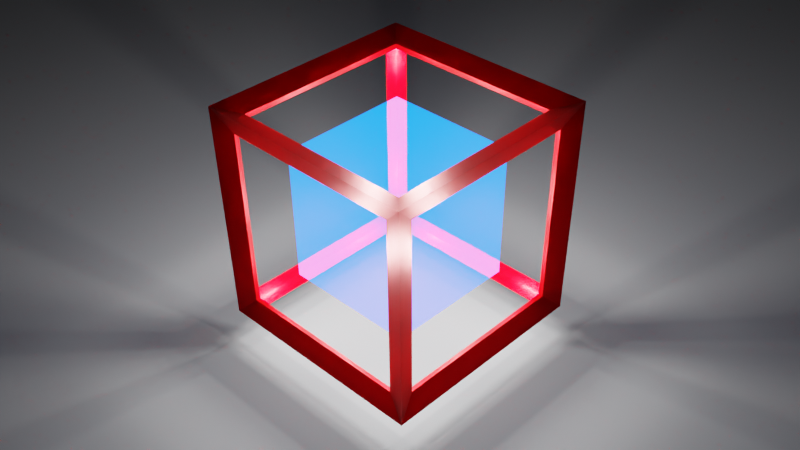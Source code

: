 # Source: Cubo.blend  (saved by Blender 2.80.75; exported with 4.5.12 LTS)
import bpy
from mathutils import Matrix  # noqa: F401  (used for matrix-valued properties, if any)

bpy.ops.wm.read_factory_settings(use_empty=True)
scene = bpy.context.scene
scene.name = 'Scene'

# ---- collections
col_collection = bpy.data.collections.new('Collection'); scene.collection.children.link(col_collection)

# ---- materials (node trees are filled in below, after node groups)
mat_material_002 = bpy.data.materials.new('Material.002')
mat_material_002.surface_render_method = 'BLENDED'
mat_material_002.blend_method = 'BLEND'
mat_material_002.use_backface_culling = True
mat_material_002.use_raytrace_refraction = True
mat_material_002.use_screen_refraction = True
mat_material_002.use_sss_translucency = True
mat_material_002.thickness_mode = 'SLAB'
mat_material_002.use_thickness_from_shadow = True
mat_material_002.preview_render_type = 'CUBE'
mat_material = bpy.data.materials.new('Material')
mat_material.alpha_threshold = 0.0
mat_material.use_transparent_shadow = False
mat_material.use_raytrace_refraction = True
mat_material.use_screen_refraction = True
mat_material.thickness_mode = 'SLAB'
mat_material.line_color = (0.0, 0.0, 0.0, 1.0)
mat_material_003 = bpy.data.materials.new('Material.003')
mat_material_003.use_transparent_shadow = False

# ---- material node trees
mat_material_002.use_nodes = True; mat_material_002.node_tree.nodes.clear()
_N = mat_material_002.node_tree.nodes; _L = mat_material_002.node_tree.links
n0 = _N.new('ShaderNodeOutputMaterial'); n0.name = 'Material Output'; n0.location = (707, 320)
n0.target = 'CYCLES'
n1 = _N.new('ShaderNodeMixShader'); n1.name = 'Mix Shader'; n1.location = (487, 325)
n2 = _N.new('ShaderNodeMixShader'); n2.name = 'Mix Shader.001'; n2.location = (330, 181)
n3 = _N.new('ShaderNodeBsdfTransparent'); n3.name = 'Transparent BSDF'; n3.location = (148, 176)
n3.inputs[0].default_value = (1.0, 0.0, 0.0, 1.0)
n4 = _N.new('ShaderNodeEmission'); n4.name = 'Emission'; n4.location = (149, 18)
n4.inputs[0].default_value = (0.0, 0.1515, 1.0, 1.0)
n4.inputs[1].default_value = 10.0
n5 = _N.new('ShaderNodeBsdfPrincipled'); n5.name = 'Principled BSDF'; n5.location = (-188, 307)
n5.distribution = 'GGX'
n5.subsurface_method = 'BURLEY'
n5.inputs[0].default_value = (0.8, 0.01419, 0.0, 1.0)
n5.inputs[2].default_value = 0.0
n5.inputs[3].default_value = 0.0
n5.inputs[4].default_value = 0.0
n5.inputs[13].default_value = 0.4727
n5.inputs[27].default_value = (0.0, 0.0, 0.0, 1.0)
n5.inputs[28].default_value = 1.0
n6 = _N.new('ShaderNodeOutputMaterial'); n6.name = 'Material Output.001'; n6.location = (0, 0)
n6.target = 'EEVEE'
n7 = _N.new('ShaderNodeMixShader'); n7.name = 'Mix Shader.002'; n7.location = (0, 0)
n7.label = 'Disable Shadow'
n7.hide = True
n8 = _N.new('ShaderNodeLightPath'); n8.name = 'Light Path'; n8.location = (0, 0)
n8.hide = True
n9 = _N.new('ShaderNodeBsdfTransparent'); n9.name = 'Transparent BSDF.001'; n9.location = (0, 0)
n9.hide = True
_L.new(n5.outputs[0], n1.inputs[1])
_L.new(n1.outputs[0], n0.inputs[0])
_L.new(n2.outputs[0], n1.inputs[2])
_L.new(n3.outputs[0], n2.inputs[1])
_L.new(n4.outputs[0], n2.inputs[2])
_L.new(n1.outputs[0], n7.inputs[1])
_L.new(n7.outputs[0], n6.inputs[0])
_L.new(n8.outputs[1], n7.inputs[0])
_L.new(n9.outputs[0], n7.inputs[2])
n0.is_active_output = True
mat_material.use_nodes = True; mat_material.node_tree.nodes.clear()
_N = mat_material.node_tree.nodes; _L = mat_material.node_tree.links
n0 = _N.new('ShaderNodeMixShader'); n0.name = 'Mix Shader'; n0.location = (203, 340)
n1 = _N.new('ShaderNodeBsdfPrincipled'); n1.name = 'Principled BSDF'; n1.location = (-357, 333)
n1.distribution = 'GGX'
n1.subsurface_method = 'BURLEY'
n1.inputs[0].default_value = (1.0, 0.0, 0.00309, 1.0)
n1.inputs[1].default_value = 1.0
n1.inputs[2].default_value = 0.3455
n1.inputs[3].default_value = 1.45
n1.inputs[27].default_value = (0.0, 0.0, 0.0, 1.0)
n1.inputs[28].default_value = 1.0
n2 = _N.new('ShaderNodeOutputMaterial'); n2.name = 'Material Output'; n2.location = (655, 391)
n3 = _N.new('ShaderNodeEmission'); n3.name = 'Emission'; n3.location = (-8, 128)
n3.inputs[0].default_value = (1.0, 0.0, 0.003094, 1.0)
n3.inputs[1].default_value = 11.2
_L.new(n1.outputs[0], n0.inputs[1])
_L.new(n0.outputs[0], n2.inputs[0])
n2.is_active_output = True
mat_material_003.use_nodes = True; mat_material_003.node_tree.nodes.clear()
_N = mat_material_003.node_tree.nodes; _L = mat_material_003.node_tree.links
n0 = _N.new('ShaderNodeOutputMaterial'); n0.name = 'Material Output'; n0.location = (364, 276)
n1 = _N.new('ShaderNodeBsdfPrincipled'); n1.name = 'Principled BSDF'; n1.location = (-73, 240)
n1.distribution = 'GGX'
n1.subsurface_method = 'BURLEY'
n1.inputs[0].default_value = (0.06592, 0.06592, 0.06592, 1.0)
n1.inputs[1].default_value = 1.0
n1.inputs[2].default_value = 1.0
n1.inputs[3].default_value = 5.65
n1.inputs[18].default_value = 1.0
n1.inputs[27].default_value = (0.0, 0.0, 0.0, 1.0)
n1.inputs[28].default_value = 1.0
_L.new(n1.outputs[0], n0.inputs[0])
n0.is_active_output = True

# ---- world
world_world = bpy.data.worlds.new('World'); scene.world = world_world
world_world.use_nodes = True; world_world.node_tree.nodes.clear()
_N = world_world.node_tree.nodes; _L = world_world.node_tree.links
n0 = _N.new('ShaderNodeOutputWorld'); n0.name = 'World Output'; n0.location = (300, 300)
n1 = _N.new('ShaderNodeBackground'); n1.name = 'Background'; n1.location = (10, 300)
n1.inputs[0].default_value = (0.05088, 0.05088, 0.05088, 1.0)
_L.new(n1.outputs[0], n0.inputs[0])
n0.is_active_output = True
world_world.color = (0.05088, 0.05088, 0.05088)
world_world.use_sun_shadow = False
world_world.sun_shadow_jitter_overblur = 0.0

# ---- cameras
cam_camera = bpy.data.cameras.new('Camera')
cam_camera.clip_end = 100.0
cam_camera.lens = 45.0
cam_camera.ortho_scale = 7.314
cam_camera.shift_y = 0.14

# ---- lights
light_light = bpy.data.lights.new('Light', 'POINT')
light_light.transmission_factor = 0.0
light_light.energy = 2000.0
light_light.shadow_soft_size = 0.1
light_light.shadow_maximum_resolution = 0.006
light_light.use_absolute_resolution = True
light_light_002 = bpy.data.lights.new('Light.002', 'POINT')
light_light_002.transmission_factor = 0.0
light_light_002.energy = 2000.0
light_light_002.shadow_soft_size = 0.1
light_light_002.shadow_maximum_resolution = 0.006
light_light_002.use_absolute_resolution = True
light_light_006 = bpy.data.lights.new('Light.006', 'POINT')
light_light_006.transmission_factor = 0.0
light_light_006.energy = 2000.0
light_light_006.shadow_soft_size = 0.1
light_light_006.shadow_maximum_resolution = 0.006
light_light_006.use_absolute_resolution = True
light_light_007 = bpy.data.lights.new('Light.007', 'POINT')
light_light_007.transmission_factor = 0.0
light_light_007.energy = 2000.0
light_light_007.shadow_soft_size = 0.1
light_light_007.shadow_maximum_resolution = 0.006
light_light_007.use_absolute_resolution = True
light_light_008 = bpy.data.lights.new('Light.008', 'POINT')
light_light_008.transmission_factor = 0.0
light_light_008.energy = 2000.0
light_light_008.shadow_soft_size = 0.1
light_light_008.shadow_maximum_resolution = 0.006
light_light_008.use_absolute_resolution = True
light_light_009 = bpy.data.lights.new('Light.009', 'POINT')
light_light_009.transmission_factor = 0.0
light_light_009.energy = 2000.0
light_light_009.shadow_soft_size = 0.1
light_light_009.shadow_maximum_resolution = 0.006
light_light_009.use_absolute_resolution = True
light_light_010 = bpy.data.lights.new('Light.010', 'POINT')
light_light_010.transmission_factor = 0.0
light_light_010.energy = 2000.0
light_light_010.shadow_soft_size = 0.1
light_light_010.shadow_maximum_resolution = 0.006
light_light_010.use_absolute_resolution = True
light_light_011 = bpy.data.lights.new('Light.011', 'POINT')
light_light_011.transmission_factor = 0.0
light_light_011.energy = 2000.0
light_light_011.shadow_soft_size = 0.1
light_light_011.shadow_maximum_resolution = 0.006
light_light_011.use_absolute_resolution = True

# ---- meshes
me_cube = bpy.data.meshes.new('Cube')
me_cube.from_pydata([(1.0, 1.0, 1.0), (1.0, 1.0, -1.0), (1.0, -1.0, 1.0), (1.0, -1.0, -1.0), (-1.0, 1.0, 1.0), (-1.0, 1.0, -1.0), (-1.0, -1.0, 1.0), (-1.0, -1.0, -1.0), (1.0, 1.0, 1.0), (1.0, 1.0, -1.0), (1.0, -1.0, 1.0), (1.0, -1.0, -1.0), (-1.0, 1.0, 1.0), (-1.0, 1.0, -1.0), (-1.0, -1.0, 1.0), (-1.0, -1.0, -1.0), (1.0, 1.0, 1.0), (1.0, 1.0, -1.0), (1.0, -1.0, 1.0), (1.0, -1.0, -1.0), (-1.0, 1.0, 1.0), (-1.0, 1.0, -1.0), (-1.0, -1.0, 1.0), (-1.0, -1.0, -1.0), (1.0, 1.0, 1.0), (1.0, 1.0, -1.0), (1.0, -1.0, 1.0), (1.0, -1.0, -1.0), (-1.0, 1.0, 1.0), (-1.0, 1.0, -1.0), (-1.0, -1.0, 1.0), (-1.0, -1.0, -1.0), (1.0, 1.0, 1.0), (1.0, 1.0, -1.0), (1.0, -1.0, 1.0), (1.0, -1.0, -1.0), (-1.0, 1.0, 1.0), (-1.0, 1.0, -1.0), (-1.0, -1.0, 1.0), (-1.0, -1.0, -1.0)], [], [(0, 4, 6, 2), (3, 2, 6, 7), (7, 6, 4, 5), (5, 1, 3, 7), (1, 0, 2, 3), (5, 4, 0, 1), (8, 12, 14, 10), (11, 10, 14, 15), (15, 14, 12, 13), (13, 9, 11, 15), (9, 8, 10, 11), (13, 12, 8, 9), (16, 20, 22, 18), (19, 18, 22, 23), (23, 22, 20, 21), (21, 17, 19, 23), (17, 16, 18, 19), (21, 20, 16, 17), (24, 28, 30, 26), (27, 26, 30, 31), (31, 30, 28, 29), (29, 25, 27, 31), (25, 24, 26, 27), (29, 28, 24, 25), (32, 36, 38, 34), (35, 34, 38, 39), (39, 38, 36, 37), (37, 33, 35, 39), (33, 32, 34, 35), (37, 36, 32, 33)])
_uv = me_cube.uv_layers.new(name='UVMap')
_uv.uv.foreach_set('vector', [0.375, 0.0, 0.625, 0.0, 0.625, 0.25, 0.375, 0.25, 0.375, 0.25, 0.625, 0.25, 0.625, 0.5, 0.375, 0.5, 0.375, 0.5, 0.625, 0.5, 0.625, 0.75, 0.375, 0.75, 0.375, 0.75, 0.625, 0.75, 0.625, 1.0, 0.375, 1.0, 0.125, 0.5, 0.375, 0.5, 0.375, 0.75, 0.125, 0.75, 0.625, 0.5, 0.875, 0.5, 0.875, 0.75, 0.625, 0.75, 0.375, 0.0, 0.625, 0.0, 0.625, 0.25, 0.375, 0.25, 0.375, 0.25, 0.625, 0.25, 0.625, 0.5, 0.375, 0.5, 0.375, 0.5, 0.625, 0.5, 0.625, 0.75, 0.375, 0.75, 0.375, 0.75, 0.625, 0.75, 0.625, 1.0, 0.375, 1.0, 0.125, 0.5, 0.375, 0.5, 0.375, 0.75, 0.125, 0.75, 0.625, 0.5, 0.875, 0.5, 0.875, 0.75, 0.625, 0.75, 0.375, 0.0, 0.625, 0.0, 0.625, 0.25, 0.375, 0.25, 0.375, 0.25, 0.625, 0.25, 0.625, 0.5, 0.375, 0.5, 0.375, 0.5, 0.625, 0.5, 0.625, 0.75, 0.375, 0.75, 0.375, 0.75, 0.625, 0.75, 0.625, 1.0, 0.375, 1.0, 0.125, 0.5, 0.375, 0.5, 0.375, 0.75, 0.125, 0.75, 0.625, 0.5, 0.875, 0.5, 0.875, 0.75, 0.625, 0.75, 0.375, 0.0, 0.625, 0.0, 0.625, 0.25, 0.375, 0.25, 0.375, 0.25, 0.625, 0.25, 0.625, 0.5, 0.375, 0.5, 0.375, 0.5, 0.625, 0.5, 0.625, 0.75, 0.375, 0.75, 0.375, 0.75, 0.625, 0.75, 0.625, 1.0, 0.375, 1.0, 0.125, 0.5, 0.375, 0.5, 0.375, 0.75, 0.125, 0.75, 0.625, 0.5, 0.875, 0.5, 0.875, 0.75, 0.625, 0.75, 0.375, 0.0, 0.625, 0.0, 0.625, 0.25, 0.375, 0.25, 0.375, 0.25, 0.625, 0.25, 0.625, 0.5, 0.375, 0.5, 0.375, 0.5, 0.625, 0.5, 0.625, 0.75, 0.375, 0.75, 0.375, 0.75, 0.625, 0.75, 0.625, 1.0, 0.375, 1.0, 0.125, 0.5, 0.375, 0.5, 0.375, 0.75, 0.125, 0.75, 0.625, 0.5, 0.875, 0.5, 0.875, 0.75, 0.625, 0.75])
me_cube.materials.append(mat_material_002)
me_cube.use_remesh_preserve_volume = False
me_cube.use_remesh_preserve_attributes = False
me_cube.use_mirror_vertex_groups = False
me_cube.update()
me_cube_001 = bpy.data.meshes.new('Cube.001')
me_cube_001.from_pydata([(0.9513, 0.9513, 0.9513), (1.106, 1.106, 1.106), (0.9513, 0.9513, -0.9513), (1.106, 1.106, -1.106), (0.9513, -0.9513, 0.9513), (1.106, -1.106, 1.106), (0.9513, -0.9513, -0.9513), (1.106, -1.106, -1.106), (-0.9513, 0.9513, 0.9513), (-1.106, 1.106, 1.106), (-0.9513, 0.9513, -0.9513), (-1.106, 1.106, -1.106), (-0.9513, -0.9513, 0.9513), (-1.106, -1.106, 1.106), (-0.9513, -0.9513, -0.9513), (-1.106, -1.106, -1.106), (0.9513, 0.9513, 0.9513), (1.106, 1.106, 1.106), (0.9513, 0.9513, -0.9513), (1.106, 1.106, -1.106), (0.9513, -0.9513, 0.9513), (1.106, -1.106, 1.106), (0.9513, -0.9513, -0.9513), (1.106, -1.106, -1.106), (-0.9513, 0.9513, 0.9513), (-1.106, 1.106, 1.106), (-0.9513, 0.9513, -0.9513), (-1.106, 1.106, -1.106), (-0.9513, -0.9513, 0.9513), (-1.106, -1.106, 1.106), (-0.9513, -0.9513, -0.9513), (-1.106, -1.106, -1.106), (0.9513, 0.9513, 0.9513), (1.106, 1.106, 1.106), (0.9513, 0.9513, -0.9513), (1.106, 1.106, -1.106), (0.9513, -0.9513, 0.9513), (1.106, -1.106, 1.106), (0.9513, -0.9513, -0.9513), (1.106, -1.106, -1.106), (-0.9513, 0.9513, 0.9513), (-1.106, 1.106, 1.106), (-0.9513, 0.9513, -0.9513), (-1.106, 1.106, -1.106), (-0.9513, -0.9513, 0.9513), (-1.106, -1.106, 1.106), (-0.9513, -0.9513, -0.9513), (-1.106, -1.106, -1.106), (0.9513, 0.9513, 0.9513), (1.106, 1.106, 1.106), (0.9513, 0.9513, -0.9513), (1.106, 1.106, -1.106), (0.9513, -0.9513, 0.9513), (1.106, -1.106, 1.106), (0.9513, -0.9513, -0.9513), (1.106, -1.106, -1.106), (-0.9513, 0.9513, 0.9513), (-1.106, 1.106, 1.106), (-0.9513, 0.9513, -0.9513), (-1.106, 1.106, -1.106), (-0.9513, -0.9513, 0.9513), (-1.106, -1.106, 1.106), (-0.9513, -0.9513, -0.9513), (-1.106, -1.106, -1.106), (0.9513, 0.9513, 0.9513), (1.106, 1.106, 1.106), (0.9513, 0.9513, -0.9513), (1.106, 1.106, -1.106), (0.9513, -0.9513, 0.9513), (1.106, -1.106, 1.106), (0.9513, -0.9513, -0.9513), (1.106, -1.106, -1.106), (-0.9513, 0.9513, 0.9513), (-1.106, 1.106, 1.106), (-0.9513, 0.9513, -0.9513), (-1.106, 1.106, -1.106), (-0.9513, -0.9513, 0.9513), (-1.106, -1.106, 1.106), (-0.9513, -0.9513, -0.9513), (-1.106, -1.106, -1.106), (0.8947, 0.8947, 1.029), (-0.8947, 0.8947, 1.029), (-0.8947, -0.8947, 1.029), (0.8947, -0.8947, 1.029), (0.8947, -1.029, -0.8947), (0.8947, -1.029, 0.8947), (-0.8947, -1.029, 0.8947), (-0.8947, -1.029, -0.8947), (-1.029, -0.8947, -0.8947), (-1.029, -0.8947, 0.8947), (-1.029, 0.8947, 0.8947), (-1.029, 0.8947, -0.8947), (-0.8947, 0.8947, -1.029), (0.8947, 0.8947, -1.029), (0.8947, -0.8947, -1.029), (-0.8947, -0.8947, -1.029), (1.029, 0.8947, -0.8947), (1.029, 0.8947, 0.8947), (1.029, -0.8947, 0.8947), (1.029, -0.8947, -0.8947), (-0.8947, 1.029, -0.8947), (-0.8947, 1.029, 0.8947), (0.8947, 1.029, 0.8947), (0.8947, 1.029, -0.8947), (0.8947, 0.8947, 1.029), (-0.8947, 0.8947, 1.029), (-0.8947, -0.8947, 1.029), (0.8947, -0.8947, 1.029), (0.8947, -1.029, -0.8947), (0.8947, -1.029, 0.8947), (-0.8947, -1.029, 0.8947), (-0.8947, -1.029, -0.8947), (-1.029, -0.8947, -0.8947), (-1.029, -0.8947, 0.8947), (-1.029, 0.8947, 0.8947), (-1.029, 0.8947, -0.8947), (-0.8947, 0.8947, -1.029), (0.8947, 0.8947, -1.029), (0.8947, -0.8947, -1.029), (-0.8947, -0.8947, -1.029), (1.029, 0.8947, -0.8947), (1.029, 0.8947, 0.8947), (1.029, -0.8947, 0.8947), (1.029, -0.8947, -0.8947), (-0.8947, 1.029, -0.8947), (-0.8947, 1.029, 0.8947), (0.8947, 1.029, 0.8947), (0.8947, 1.029, -0.8947), (0.8947, 0.8947, 1.029), (-0.8947, 0.8947, 1.029), (-0.8947, -0.8947, 1.029), (0.8947, -0.8947, 1.029), (0.8947, -1.029, -0.8947), (0.8947, -1.029, 0.8947), (-0.8947, -1.029, 0.8947), (-0.8947, -1.029, -0.8947), (-1.029, -0.8947, -0.8947), (-1.029, -0.8947, 0.8947), (-1.029, 0.8947, 0.8947), (-1.029, 0.8947, -0.8947), (-0.8947, 0.8947, -1.029), (0.8947, 0.8947, -1.029), (0.8947, -0.8947, -1.029), (-0.8947, -0.8947, -1.029), (1.029, 0.8947, -0.8947), (1.029, 0.8947, 0.8947), (1.029, -0.8947, 0.8947), (1.029, -0.8947, -0.8947), (-0.8947, 1.029, -0.8947), (-0.8947, 1.029, 0.8947), (0.8947, 1.029, 0.8947), (0.8947, 1.029, -0.8947), (0.8947, 0.8947, 1.029), (-0.8947, 0.8947, 1.029), (-0.8947, -0.8947, 1.029), (0.8947, -0.8947, 1.029), (0.8947, -1.029, -0.8947), (0.8947, -1.029, 0.8947), (-0.8947, -1.029, 0.8947), (-0.8947, -1.029, -0.8947), (-1.029, -0.8947, -0.8947), (-1.029, -0.8947, 0.8947), (-1.029, 0.8947, 0.8947), (-1.029, 0.8947, -0.8947), (-0.8947, 0.8947, -1.029), (0.8947, 0.8947, -1.029), (0.8947, -0.8947, -1.029), (-0.8947, -0.8947, -1.029), (1.029, 0.8947, -0.8947), (1.029, 0.8947, 0.8947), (1.029, -0.8947, 0.8947), (1.029, -0.8947, -0.8947), (-0.8947, 1.029, -0.8947), (-0.8947, 1.029, 0.8947), (0.8947, 1.029, 0.8947), (0.8947, 1.029, -0.8947), (0.8947, 0.8947, 1.029), (-0.8947, 0.8947, 1.029), (-0.8947, -0.8947, 1.029), (0.8947, -0.8947, 1.029), (0.8947, -1.029, -0.8947), (0.8947, -1.029, 0.8947), (-0.8947, -1.029, 0.8947), (-0.8947, -1.029, -0.8947), (-1.029, -0.8947, -0.8947), (-1.029, -0.8947, 0.8947), (-1.029, 0.8947, 0.8947), (-1.029, 0.8947, -0.8947), (-0.8947, 0.8947, -1.029), (0.8947, 0.8947, -1.029), (0.8947, -0.8947, -1.029), (-0.8947, -0.8947, -1.029), (1.029, 0.8947, -0.8947), (1.029, 0.8947, 0.8947), (1.029, -0.8947, 0.8947), (1.029, -0.8947, -0.8947), (-0.8947, 1.029, -0.8947), (-0.8947, 1.029, 0.8947), (0.8947, 1.029, 0.8947), (0.8947, 1.029, -0.8947)], [], [(80, 81, 8, 0), (81, 80, 1, 9), (81, 82, 12, 8), (82, 81, 9, 13), (82, 83, 4, 12), (83, 82, 13, 5), (83, 80, 0, 4), (80, 83, 5, 1), (84, 85, 4, 6), (85, 84, 7, 5), (85, 86, 12, 4), (86, 85, 5, 13), (86, 87, 14, 12), (87, 86, 13, 15), (87, 84, 6, 14), (84, 87, 15, 7), (88, 89, 12, 14), (89, 88, 15, 13), (89, 90, 8, 12), (90, 89, 13, 9), (90, 91, 10, 8), (91, 90, 9, 11), (91, 88, 14, 10), (88, 91, 11, 15), (92, 93, 2, 10), (93, 92, 11, 3), (93, 94, 6, 2), (94, 93, 3, 7), (94, 95, 14, 6), (95, 94, 7, 15), (95, 92, 10, 14), (92, 95, 15, 11), (96, 97, 0, 2), (97, 96, 3, 1), (97, 98, 4, 0), (98, 97, 1, 5), (98, 99, 6, 4), (99, 98, 5, 7), (99, 96, 2, 6), (96, 99, 7, 3), (100, 101, 8, 10), (101, 100, 11, 9), (101, 102, 0, 8), (102, 101, 9, 1), (102, 103, 2, 0), (103, 102, 1, 3), (103, 100, 10, 2), (100, 103, 3, 11), (104, 105, 24, 16), (105, 104, 17, 25), (105, 106, 28, 24), (106, 105, 25, 29), (106, 107, 20, 28), (107, 106, 29, 21), (107, 104, 16, 20), (104, 107, 21, 17), (108, 109, 20, 22), (109, 108, 23, 21), (109, 110, 28, 20), (110, 109, 21, 29), (110, 111, 30, 28), (111, 110, 29, 31), (111, 108, 22, 30), (108, 111, 31, 23), (112, 113, 28, 30), (113, 112, 31, 29), (113, 114, 24, 28), (114, 113, 29, 25), (114, 115, 26, 24), (115, 114, 25, 27), (115, 112, 30, 26), (112, 115, 27, 31), (116, 117, 18, 26), (117, 116, 27, 19), (117, 118, 22, 18), (118, 117, 19, 23), (118, 119, 30, 22), (119, 118, 23, 31), (119, 116, 26, 30), (116, 119, 31, 27), (120, 121, 16, 18), (121, 120, 19, 17), (121, 122, 20, 16), (122, 121, 17, 21), (122, 123, 22, 20), (123, 122, 21, 23), (123, 120, 18, 22), (120, 123, 23, 19), (124, 125, 24, 26), (125, 124, 27, 25), (125, 126, 16, 24), (126, 125, 25, 17), (126, 127, 18, 16), (127, 126, 17, 19), (127, 124, 26, 18), (124, 127, 19, 27), (128, 129, 40, 32), (129, 128, 33, 41), (129, 130, 44, 40), (130, 129, 41, 45), (130, 131, 36, 44), (131, 130, 45, 37), (131, 128, 32, 36), (128, 131, 37, 33), (132, 133, 36, 38), (133, 132, 39, 37), (133, 134, 44, 36), (134, 133, 37, 45), (134, 135, 46, 44), (135, 134, 45, 47), (135, 132, 38, 46), (132, 135, 47, 39), (136, 137, 44, 46), (137, 136, 47, 45), (137, 138, 40, 44), (138, 137, 45, 41), (138, 139, 42, 40), (139, 138, 41, 43), (139, 136, 46, 42), (136, 139, 43, 47), (140, 141, 34, 42), (141, 140, 43, 35), (141, 142, 38, 34), (142, 141, 35, 39), (142, 143, 46, 38), (143, 142, 39, 47), (143, 140, 42, 46), (140, 143, 47, 43), (144, 145, 32, 34), (145, 144, 35, 33), (145, 146, 36, 32), (146, 145, 33, 37), (146, 147, 38, 36), (147, 146, 37, 39), (147, 144, 34, 38), (144, 147, 39, 35), (148, 149, 40, 42), (149, 148, 43, 41), (149, 150, 32, 40), (150, 149, 41, 33), (150, 151, 34, 32), (151, 150, 33, 35), (151, 148, 42, 34), (148, 151, 35, 43), (152, 153, 56, 48), (153, 152, 49, 57), (153, 154, 60, 56), (154, 153, 57, 61), (154, 155, 52, 60), (155, 154, 61, 53), (155, 152, 48, 52), (152, 155, 53, 49), (156, 157, 52, 54), (157, 156, 55, 53), (157, 158, 60, 52), (158, 157, 53, 61), (158, 159, 62, 60), (159, 158, 61, 63), (159, 156, 54, 62), (156, 159, 63, 55), (160, 161, 60, 62), (161, 160, 63, 61), (161, 162, 56, 60), (162, 161, 61, 57), (162, 163, 58, 56), (163, 162, 57, 59), (163, 160, 62, 58), (160, 163, 59, 63), (164, 165, 50, 58), (165, 164, 59, 51), (165, 166, 54, 50), (166, 165, 51, 55), (166, 167, 62, 54), (167, 166, 55, 63), (167, 164, 58, 62), (164, 167, 63, 59), (168, 169, 48, 50), (169, 168, 51, 49), (169, 170, 52, 48), (170, 169, 49, 53), (170, 171, 54, 52), (171, 170, 53, 55), (171, 168, 50, 54), (168, 171, 55, 51), (172, 173, 56, 58), (173, 172, 59, 57), (173, 174, 48, 56), (174, 173, 57, 49), (174, 175, 50, 48), (175, 174, 49, 51), (175, 172, 58, 50), (172, 175, 51, 59), (176, 177, 72, 64), (177, 176, 65, 73), (177, 178, 76, 72), (178, 177, 73, 77), (178, 179, 68, 76), (179, 178, 77, 69), (179, 176, 64, 68), (176, 179, 69, 65), (180, 181, 68, 70), (181, 180, 71, 69), (181, 182, 76, 68), (182, 181, 69, 77), (182, 183, 78, 76), (183, 182, 77, 79), (183, 180, 70, 78), (180, 183, 79, 71), (184, 185, 76, 78), (185, 184, 79, 77), (185, 186, 72, 76), (186, 185, 77, 73), (186, 187, 74, 72), (187, 186, 73, 75), (187, 184, 78, 74), (184, 187, 75, 79), (188, 189, 66, 74), (189, 188, 75, 67), (189, 190, 70, 66), (190, 189, 67, 71), (190, 191, 78, 70), (191, 190, 71, 79), (191, 188, 74, 78), (188, 191, 79, 75), (192, 193, 64, 66), (193, 192, 67, 65), (193, 194, 68, 64), (194, 193, 65, 69), (194, 195, 70, 68), (195, 194, 69, 71), (195, 192, 66, 70), (192, 195, 71, 67), (196, 197, 72, 74), (197, 196, 75, 73), (197, 198, 64, 72), (198, 197, 73, 65), (198, 199, 66, 64), (199, 198, 65, 67), (199, 196, 74, 66), (196, 199, 67, 75)])
_uv = me_cube_001.uv_layers.new(name='UVMap')
_uv.uv.foreach_set('vector', [0.375, 0.0, 0.625, 0.0, 0.625, 0.0, 0.375, 0.0, 0.625, 0.0, 0.375, 0.0, 0.375, 0.0, 0.625, 0.0, 0.625, 0.0, 0.625, 0.25, 0.625, 0.25, 0.625, 0.0, 0.625, 0.25, 0.625, 0.0, 0.625, 0.0, 0.625, 0.25, 0.625, 0.25, 0.375, 0.25, 0.375, 0.25, 0.625, 0.25, 0.375, 0.25, 0.625, 0.25, 0.625, 0.25, 0.375, 0.25, 0.375, 0.25, 0.375, 0.0, 0.375, 0.0, 0.375, 0.25, 0.375, 0.0, 0.375, 0.25, 0.375, 0.25, 0.375, 0.0, 0.375, 0.25, 0.625, 0.25, 0.625, 0.25, 0.375, 0.25, 0.625, 0.25, 0.375, 0.25, 0.375, 0.25, 0.625, 0.25, 0.625, 0.25, 0.625, 0.5, 0.625, 0.5, 0.625, 0.25, 0.625, 0.5, 0.625, 0.25, 0.625, 0.25, 0.625, 0.5, 0.625, 0.5, 0.375, 0.5, 0.375, 0.5, 0.625, 0.5, 0.375, 0.5, 0.625, 0.5, 0.625, 0.5, 0.375, 0.5, 0.375, 0.5, 0.375, 0.25, 0.375, 0.25, 0.375, 0.5, 0.375, 0.25, 0.375, 0.5, 0.375, 0.5, 0.375, 0.25, 0.375, 0.5, 0.625, 0.5, 0.625, 0.5, 0.375, 0.5, 0.625, 0.5, 0.375, 0.5, 0.375, 0.5, 0.625, 0.5, 0.625, 0.5, 0.625, 0.75, 0.625, 0.75, 0.625, 0.5, 0.625, 0.75, 0.625, 0.5, 0.625, 0.5, 0.625, 0.75, 0.625, 0.75, 0.375, 0.75, 0.375, 0.75, 0.625, 0.75, 0.375, 0.75, 0.625, 0.75, 0.625, 0.75, 0.375, 0.75, 0.375, 0.75, 0.375, 0.5, 0.375, 0.5, 0.375, 0.75, 0.375, 0.5, 0.375, 0.75, 0.375, 0.75, 0.375, 0.5, 0.375, 0.75, 0.625, 0.75, 0.625, 0.75, 0.375, 0.75, 0.625, 0.75, 0.375, 0.75, 0.375, 0.75, 0.625, 0.75, 0.625, 0.75, 0.625, 1.0, 0.625, 1.0, 0.625, 0.75, 0.625, 1.0, 0.625, 0.75, 0.625, 0.75, 0.625, 1.0, 0.625, 1.0, 0.375, 1.0, 0.375, 1.0, 0.625, 1.0, 0.375, 1.0, 0.625, 1.0, 0.625, 1.0, 0.375, 1.0, 0.375, 1.0, 0.375, 0.75, 0.375, 0.75, 0.375, 1.0, 0.375, 0.75, 0.375, 1.0, 0.375, 1.0, 0.375, 0.75, 0.125, 0.5, 0.375, 0.5, 0.375, 0.5, 0.125, 0.5, 0.375, 0.5, 0.125, 0.5, 0.125, 0.5, 0.375, 0.5, 0.375, 0.5, 0.375, 0.75, 0.375, 0.75, 0.375, 0.5, 0.375, 0.75, 0.375, 0.5, 0.375, 0.5, 0.375, 0.75, 0.375, 0.75, 0.125, 0.75, 0.125, 0.75, 0.375, 0.75, 0.125, 0.75, 0.375, 0.75, 0.375, 0.75, 0.125, 0.75, 0.125, 0.75, 0.125, 0.5, 0.125, 0.5, 0.125, 0.75, 0.125, 0.5, 0.125, 0.75, 0.125, 0.75, 0.125, 0.5, 0.625, 0.5, 0.875, 0.5, 0.875, 0.5, 0.625, 0.5, 0.875, 0.5, 0.625, 0.5, 0.625, 0.5, 0.875, 0.5, 0.875, 0.5, 0.875, 0.75, 0.875, 0.75, 0.875, 0.5, 0.875, 0.75, 0.875, 0.5, 0.875, 0.5, 0.875, 0.75, 0.875, 0.75, 0.625, 0.75, 0.625, 0.75, 0.875, 0.75, 0.625, 0.75, 0.875, 0.75, 0.875, 0.75, 0.625, 0.75, 0.625, 0.75, 0.625, 0.5, 0.625, 0.5, 0.625, 0.75, 0.625, 0.5, 0.625, 0.75, 0.625, 0.75, 0.625, 0.5, 0.375, 0.0, 0.625, 0.0, 0.625, 0.0, 0.375, 0.0, 0.625, 0.0, 0.375, 0.0, 0.375, 0.0, 0.625, 0.0, 0.625, 0.0, 0.625, 0.25, 0.625, 0.25, 0.625, 0.0, 0.625, 0.25, 0.625, 0.0, 0.625, 0.0, 0.625, 0.25, 0.625, 0.25, 0.375, 0.25, 0.375, 0.25, 0.625, 0.25, 0.375, 0.25, 0.625, 0.25, 0.625, 0.25, 0.375, 0.25, 0.375, 0.25, 0.375, 0.0, 0.375, 0.0, 0.375, 0.25, 0.375, 0.0, 0.375, 0.25, 0.375, 0.25, 0.375, 0.0, 0.375, 0.25, 0.625, 0.25, 0.625, 0.25, 0.375, 0.25, 0.625, 0.25, 0.375, 0.25, 0.375, 0.25, 0.625, 0.25, 0.625, 0.25, 0.625, 0.5, 0.625, 0.5, 0.625, 0.25, 0.625, 0.5, 0.625, 0.25, 0.625, 0.25, 0.625, 0.5, 0.625, 0.5, 0.375, 0.5, 0.375, 0.5, 0.625, 0.5, 0.375, 0.5, 0.625, 0.5, 0.625, 0.5, 0.375, 0.5, 0.375, 0.5, 0.375, 0.25, 0.375, 0.25, 0.375, 0.5, 0.375, 0.25, 0.375, 0.5, 0.375, 0.5, 0.375, 0.25, 0.375, 0.5, 0.625, 0.5, 0.625, 0.5, 0.375, 0.5, 0.625, 0.5, 0.375, 0.5, 0.375, 0.5, 0.625, 0.5, 0.625, 0.5, 0.625, 0.75, 0.625, 0.75, 0.625, 0.5, 0.625, 0.75, 0.625, 0.5, 0.625, 0.5, 0.625, 0.75, 0.625, 0.75, 0.375, 0.75, 0.375, 0.75, 0.625, 0.75, 0.375, 0.75, 0.625, 0.75, 0.625, 0.75, 0.375, 0.75, 0.375, 0.75, 0.375, 0.5, 0.375, 0.5, 0.375, 0.75, 0.375, 0.5, 0.375, 0.75, 0.375, 0.75, 0.375, 0.5, 0.375, 0.75, 0.625, 0.75, 0.625, 0.75, 0.375, 0.75, 0.625, 0.75, 0.375, 0.75, 0.375, 0.75, 0.625, 0.75, 0.625, 0.75, 0.625, 1.0, 0.625, 1.0, 0.625, 0.75, 0.625, 1.0, 0.625, 0.75, 0.625, 0.75, 0.625, 1.0, 0.625, 1.0, 0.375, 1.0, 0.375, 1.0, 0.625, 1.0, 0.375, 1.0, 0.625, 1.0, 0.625, 1.0, 0.375, 1.0, 0.375, 1.0, 0.375, 0.75, 0.375, 0.75, 0.375, 1.0, 0.375, 0.75, 0.375, 1.0, 0.375, 1.0, 0.375, 0.75, 0.125, 0.5, 0.375, 0.5, 0.375, 0.5, 0.125, 0.5, 0.375, 0.5, 0.125, 0.5, 0.125, 0.5, 0.375, 0.5, 0.375, 0.5, 0.375, 0.75, 0.375, 0.75, 0.375, 0.5, 0.375, 0.75, 0.375, 0.5, 0.375, 0.5, 0.375, 0.75, 0.375, 0.75, 0.125, 0.75, 0.125, 0.75, 0.375, 0.75, 0.125, 0.75, 0.375, 0.75, 0.375, 0.75, 0.125, 0.75, 0.125, 0.75, 0.125, 0.5, 0.125, 0.5, 0.125, 0.75, 0.125, 0.5, 0.125, 0.75, 0.125, 0.75, 0.125, 0.5, 0.625, 0.5, 0.875, 0.5, 0.875, 0.5, 0.625, 0.5, 0.875, 0.5, 0.625, 0.5, 0.625, 0.5, 0.875, 0.5, 0.875, 0.5, 0.875, 0.75, 0.875, 0.75, 0.875, 0.5, 0.875, 0.75, 0.875, 0.5, 0.875, 0.5, 0.875, 0.75, 0.875, 0.75, 0.625, 0.75, 0.625, 0.75, 0.875, 0.75, 0.625, 0.75, 0.875, 0.75, 0.875, 0.75, 0.625, 0.75, 0.625, 0.75, 0.625, 0.5, 0.625, 0.5, 0.625, 0.75, 0.625, 0.5, 0.625, 0.75, 0.625, 0.75, 0.625, 0.5, 0.375, 0.0, 0.625, 0.0, 0.625, 0.0, 0.375, 0.0, 0.625, 0.0, 0.375, 0.0, 0.375, 0.0, 0.625, 0.0, 0.625, 0.0, 0.625, 0.25, 0.625, 0.25, 0.625, 0.0, 0.625, 0.25, 0.625, 0.0, 0.625, 0.0, 0.625, 0.25, 0.625, 0.25, 0.375, 0.25, 0.375, 0.25, 0.625, 0.25, 0.375, 0.25, 0.625, 0.25, 0.625, 0.25, 0.375, 0.25, 0.375, 0.25, 0.375, 0.0, 0.375, 0.0, 0.375, 0.25, 0.375, 0.0, 0.375, 0.25, 0.375, 0.25, 0.375, 0.0, 0.375, 0.25, 0.625, 0.25, 0.625, 0.25, 0.375, 0.25, 0.625, 0.25, 0.375, 0.25, 0.375, 0.25, 0.625, 0.25, 0.625, 0.25, 0.625, 0.5, 0.625, 0.5, 0.625, 0.25, 0.625, 0.5, 0.625, 0.25, 0.625, 0.25, 0.625, 0.5, 0.625, 0.5, 0.375, 0.5, 0.375, 0.5, 0.625, 0.5, 0.375, 0.5, 0.625, 0.5, 0.625, 0.5, 0.375, 0.5, 0.375, 0.5, 0.375, 0.25, 0.375, 0.25, 0.375, 0.5, 0.375, 0.25, 0.375, 0.5, 0.375, 0.5, 0.375, 0.25, 0.375, 0.5, 0.625, 0.5, 0.625, 0.5, 0.375, 0.5, 0.625, 0.5, 0.375, 0.5, 0.375, 0.5, 0.625, 0.5, 0.625, 0.5, 0.625, 0.75, 0.625, 0.75, 0.625, 0.5, 0.625, 0.75, 0.625, 0.5, 0.625, 0.5, 0.625, 0.75, 0.625, 0.75, 0.375, 0.75, 0.375, 0.75, 0.625, 0.75, 0.375, 0.75, 0.625, 0.75, 0.625, 0.75, 0.375, 0.75, 0.375, 0.75, 0.375, 0.5, 0.375, 0.5, 0.375, 0.75, 0.375, 0.5, 0.375, 0.75, 0.375, 0.75, 0.375, 0.5, 0.375, 0.75, 0.625, 0.75, 0.625, 0.75, 0.375, 0.75, 0.625, 0.75, 0.375, 0.75, 0.375, 0.75, 0.625, 0.75, 0.625, 0.75, 0.625, 1.0, 0.625, 1.0, 0.625, 0.75, 0.625, 1.0, 0.625, 0.75, 0.625, 0.75, 0.625, 1.0, 0.625, 1.0, 0.375, 1.0, 0.375, 1.0, 0.625, 1.0, 0.375, 1.0, 0.625, 1.0, 0.625, 1.0, 0.375, 1.0, 0.375, 1.0, 0.375, 0.75, 0.375, 0.75, 0.375, 1.0, 0.375, 0.75, 0.375, 1.0, 0.375, 1.0, 0.375, 0.75, 0.125, 0.5, 0.375, 0.5, 0.375, 0.5, 0.125, 0.5, 0.375, 0.5, 0.125, 0.5, 0.125, 0.5, 0.375, 0.5, 0.375, 0.5, 0.375, 0.75, 0.375, 0.75, 0.375, 0.5, 0.375, 0.75, 0.375, 0.5, 0.375, 0.5, 0.375, 0.75, 0.375, 0.75, 0.125, 0.75, 0.125, 0.75, 0.375, 0.75, 0.125, 0.75, 0.375, 0.75, 0.375, 0.75, 0.125, 0.75, 0.125, 0.75, 0.125, 0.5, 0.125, 0.5, 0.125, 0.75, 0.125, 0.5, 0.125, 0.75, 0.125, 0.75, 0.125, 0.5, 0.625, 0.5, 0.875, 0.5, 0.875, 0.5, 0.625, 0.5, 0.875, 0.5, 0.625, 0.5, 0.625, 0.5, 0.875, 0.5, 0.875, 0.5, 0.875, 0.75, 0.875, 0.75, 0.875, 0.5, 0.875, 0.75, 0.875, 0.5, 0.875, 0.5, 0.875, 0.75, 0.875, 0.75, 0.625, 0.75, 0.625, 0.75, 0.875, 0.75, 0.625, 0.75, 0.875, 0.75, 0.875, 0.75, 0.625, 0.75, 0.625, 0.75, 0.625, 0.5, 0.625, 0.5, 0.625, 0.75, 0.625, 0.5, 0.625, 0.75, 0.625, 0.75, 0.625, 0.5, 0.375, 0.0, 0.625, 0.0, 0.625, 0.0, 0.375, 0.0, 0.625, 0.0, 0.375, 0.0, 0.375, 0.0, 0.625, 0.0, 0.625, 0.0, 0.625, 0.25, 0.625, 0.25, 0.625, 0.0, 0.625, 0.25, 0.625, 0.0, 0.625, 0.0, 0.625, 0.25, 0.625, 0.25, 0.375, 0.25, 0.375, 0.25, 0.625, 0.25, 0.375, 0.25, 0.625, 0.25, 0.625, 0.25, 0.375, 0.25, 0.375, 0.25, 0.375, 0.0, 0.375, 0.0, 0.375, 0.25, 0.375, 0.0, 0.375, 0.25, 0.375, 0.25, 0.375, 0.0, 0.375, 0.25, 0.625, 0.25, 0.625, 0.25, 0.375, 0.25, 0.625, 0.25, 0.375, 0.25, 0.375, 0.25, 0.625, 0.25, 0.625, 0.25, 0.625, 0.5, 0.625, 0.5, 0.625, 0.25, 0.625, 0.5, 0.625, 0.25, 0.625, 0.25, 0.625, 0.5, 0.625, 0.5, 0.375, 0.5, 0.375, 0.5, 0.625, 0.5, 0.375, 0.5, 0.625, 0.5, 0.625, 0.5, 0.375, 0.5, 0.375, 0.5, 0.375, 0.25, 0.375, 0.25, 0.375, 0.5, 0.375, 0.25, 0.375, 0.5, 0.375, 0.5, 0.375, 0.25, 0.375, 0.5, 0.625, 0.5, 0.625, 0.5, 0.375, 0.5, 0.625, 0.5, 0.375, 0.5, 0.375, 0.5, 0.625, 0.5, 0.625, 0.5, 0.625, 0.75, 0.625, 0.75, 0.625, 0.5, 0.625, 0.75, 0.625, 0.5, 0.625, 0.5, 0.625, 0.75, 0.625, 0.75, 0.375, 0.75, 0.375, 0.75, 0.625, 0.75, 0.375, 0.75, 0.625, 0.75, 0.625, 0.75, 0.375, 0.75, 0.375, 0.75, 0.375, 0.5, 0.375, 0.5, 0.375, 0.75, 0.375, 0.5, 0.375, 0.75, 0.375, 0.75, 0.375, 0.5, 0.375, 0.75, 0.625, 0.75, 0.625, 0.75, 0.375, 0.75, 0.625, 0.75, 0.375, 0.75, 0.375, 0.75, 0.625, 0.75, 0.625, 0.75, 0.625, 1.0, 0.625, 1.0, 0.625, 0.75, 0.625, 1.0, 0.625, 0.75, 0.625, 0.75, 0.625, 1.0, 0.625, 1.0, 0.375, 1.0, 0.375, 1.0, 0.625, 1.0, 0.375, 1.0, 0.625, 1.0, 0.625, 1.0, 0.375, 1.0, 0.375, 1.0, 0.375, 0.75, 0.375, 0.75, 0.375, 1.0, 0.375, 0.75, 0.375, 1.0, 0.375, 1.0, 0.375, 0.75, 0.125, 0.5, 0.375, 0.5, 0.375, 0.5, 0.125, 0.5, 0.375, 0.5, 0.125, 0.5, 0.125, 0.5, 0.375, 0.5, 0.375, 0.5, 0.375, 0.75, 0.375, 0.75, 0.375, 0.5, 0.375, 0.75, 0.375, 0.5, 0.375, 0.5, 0.375, 0.75, 0.375, 0.75, 0.125, 0.75, 0.125, 0.75, 0.375, 0.75, 0.125, 0.75, 0.375, 0.75, 0.375, 0.75, 0.125, 0.75, 0.125, 0.75, 0.125, 0.5, 0.125, 0.5, 0.125, 0.75, 0.125, 0.5, 0.125, 0.75, 0.125, 0.75, 0.125, 0.5, 0.625, 0.5, 0.875, 0.5, 0.875, 0.5, 0.625, 0.5, 0.875, 0.5, 0.625, 0.5, 0.625, 0.5, 0.875, 0.5, 0.875, 0.5, 0.875, 0.75, 0.875, 0.75, 0.875, 0.5, 0.875, 0.75, 0.875, 0.5, 0.875, 0.5, 0.875, 0.75, 0.875, 0.75, 0.625, 0.75, 0.625, 0.75, 0.875, 0.75, 0.625, 0.75, 0.875, 0.75, 0.875, 0.75, 0.625, 0.75, 0.625, 0.75, 0.625, 0.5, 0.625, 0.5, 0.625, 0.75, 0.625, 0.5, 0.625, 0.75, 0.625, 0.75, 0.625, 0.5, 0.375, 0.0, 0.625, 0.0, 0.625, 0.0, 0.375, 0.0, 0.625, 0.0, 0.375, 0.0, 0.375, 0.0, 0.625, 0.0, 0.625, 0.0, 0.625, 0.25, 0.625, 0.25, 0.625, 0.0, 0.625, 0.25, 0.625, 0.0, 0.625, 0.0, 0.625, 0.25, 0.625, 0.25, 0.375, 0.25, 0.375, 0.25, 0.625, 0.25, 0.375, 0.25, 0.625, 0.25, 0.625, 0.25, 0.375, 0.25, 0.375, 0.25, 0.375, 0.0, 0.375, 0.0, 0.375, 0.25, 0.375, 0.0, 0.375, 0.25, 0.375, 0.25, 0.375, 0.0, 0.375, 0.25, 0.625, 0.25, 0.625, 0.25, 0.375, 0.25, 0.625, 0.25, 0.375, 0.25, 0.375, 0.25, 0.625, 0.25, 0.625, 0.25, 0.625, 0.5, 0.625, 0.5, 0.625, 0.25, 0.625, 0.5, 0.625, 0.25, 0.625, 0.25, 0.625, 0.5, 0.625, 0.5, 0.375, 0.5, 0.375, 0.5, 0.625, 0.5, 0.375, 0.5, 0.625, 0.5, 0.625, 0.5, 0.375, 0.5, 0.375, 0.5, 0.375, 0.25, 0.375, 0.25, 0.375, 0.5, 0.375, 0.25, 0.375, 0.5, 0.375, 0.5, 0.375, 0.25, 0.375, 0.5, 0.625, 0.5, 0.625, 0.5, 0.375, 0.5, 0.625, 0.5, 0.375, 0.5, 0.375, 0.5, 0.625, 0.5, 0.625, 0.5, 0.625, 0.75, 0.625, 0.75, 0.625, 0.5, 0.625, 0.75, 0.625, 0.5, 0.625, 0.5, 0.625, 0.75, 0.625, 0.75, 0.375, 0.75, 0.375, 0.75, 0.625, 0.75, 0.375, 0.75, 0.625, 0.75, 0.625, 0.75, 0.375, 0.75, 0.375, 0.75, 0.375, 0.5, 0.375, 0.5, 0.375, 0.75, 0.375, 0.5, 0.375, 0.75, 0.375, 0.75, 0.375, 0.5, 0.375, 0.75, 0.625, 0.75, 0.625, 0.75, 0.375, 0.75, 0.625, 0.75, 0.375, 0.75, 0.375, 0.75, 0.625, 0.75, 0.625, 0.75, 0.625, 1.0, 0.625, 1.0, 0.625, 0.75, 0.625, 1.0, 0.625, 0.75, 0.625, 0.75, 0.625, 1.0, 0.625, 1.0, 0.375, 1.0, 0.375, 1.0, 0.625, 1.0, 0.375, 1.0, 0.625, 1.0, 0.625, 1.0, 0.375, 1.0, 0.375, 1.0, 0.375, 0.75, 0.375, 0.75, 0.375, 1.0, 0.375, 0.75, 0.375, 1.0, 0.375, 1.0, 0.375, 0.75, 0.125, 0.5, 0.375, 0.5, 0.375, 0.5, 0.125, 0.5, 0.375, 0.5, 0.125, 0.5, 0.125, 0.5, 0.375, 0.5, 0.375, 0.5, 0.375, 0.75, 0.375, 0.75, 0.375, 0.5, 0.375, 0.75, 0.375, 0.5, 0.375, 0.5, 0.375, 0.75, 0.375, 0.75, 0.125, 0.75, 0.125, 0.75, 0.375, 0.75, 0.125, 0.75, 0.375, 0.75, 0.375, 0.75, 0.125, 0.75, 0.125, 0.75, 0.125, 0.5, 0.125, 0.5, 0.125, 0.75, 0.125, 0.5, 0.125, 0.75, 0.125, 0.75, 0.125, 0.5, 0.625, 0.5, 0.875, 0.5, 0.875, 0.5, 0.625, 0.5, 0.875, 0.5, 0.625, 0.5, 0.625, 0.5, 0.875, 0.5, 0.875, 0.5, 0.875, 0.75, 0.875, 0.75, 0.875, 0.5, 0.875, 0.75, 0.875, 0.5, 0.875, 0.5, 0.875, 0.75, 0.875, 0.75, 0.625, 0.75, 0.625, 0.75, 0.875, 0.75, 0.625, 0.75, 0.875, 0.75, 0.875, 0.75, 0.625, 0.75, 0.625, 0.75, 0.625, 0.5, 0.625, 0.5, 0.625, 0.75, 0.625, 0.5, 0.625, 0.75, 0.625, 0.75, 0.625, 0.5])
me_cube_001.materials.append(mat_material)
me_cube_001.use_remesh_preserve_volume = False
me_cube_001.use_remesh_preserve_attributes = False
me_cube_001.use_mirror_vertex_groups = False
me_cube_001.update()
me_plane = bpy.data.meshes.new('Plane')
me_plane.from_pydata([(-1.0, -1.0, 0.0), (1.0, -1.0, 0.0), (-1.0, 1.0, 0.0), (1.0, 1.0, 0.0)], [], [(0, 1, 3, 2)])
_uv = me_plane.uv_layers.new(name='UVMap')
_uv.uv.foreach_set('vector', [0.0, 0.0, 1.0, 0.0, 1.0, 1.0, 0.0, 1.0])
me_plane.materials.append(mat_material_003)
me_plane.use_remesh_preserve_volume = False
me_plane.use_remesh_preserve_attributes = False
me_plane.use_mirror_vertex_groups = False
me_plane.update()

# ---- objects
ob_cube = bpy.data.objects.new('Cube', me_cube)
ob_light = bpy.data.objects.new('Light', light_light)
ob_camera = bpy.data.objects.new('Camera', cam_camera)
ob_cube_001 = bpy.data.objects.new('Cube.001', me_cube_001)
ob_light_002 = bpy.data.objects.new('Light.002', light_light_002)
ob_light_006 = bpy.data.objects.new('Light.006', light_light_006)
ob_light_007 = bpy.data.objects.new('Light.007', light_light_007)
ob_light_008 = bpy.data.objects.new('Light.008', light_light_008)
ob_light_009 = bpy.data.objects.new('Light.009', light_light_009)
ob_light_010 = bpy.data.objects.new('Light.010', light_light_010)
ob_light_011 = bpy.data.objects.new('Light.011', light_light_011)
ob_plane = bpy.data.objects.new('Plane', me_plane)

# ---- transforms, parenting, visibility, modifiers, constraints
ob_cube.location = (0.0, 0.0, 2.219)
ob_cube.lock_rotations_4d = False
ob_cube.empty_display_type = 'ARROWS'
ob_cube.visible_shadow = False
ob_cube.lineart.crease_threshold = 0.0
ob_light.location = (-1.016, 0.8982, 3.185)
ob_light.rotation_euler = (0.6503, 0.05522, 1.866)
ob_light.lock_rotations_4d = False
ob_light.empty_display_type = 'ARROWS'
ob_light.color = (0.0, 0.0, 0.0, 0.0)
ob_light.lineart.crease_threshold = 0.0
ob_camera.location = (-7.929, -7.894, 9.974)
ob_camera.rotation_euler = (0.8427, 0.009344, -0.7959)
ob_camera.lock_rotations_4d = False
ob_camera.empty_display_type = 'ARROWS'
ob_camera.color = (0.0, 0.0, 0.0, 0.0)
ob_camera.display_type = 'WIRE'
ob_camera.lineart.crease_threshold = 0.0
ob_cube_001.location = (0.0, 0.0, 2.219)
ob_cube_001.scale = (1.5, 1.5, 1.5)
ob_cube_001.lock_rotations_4d = False
ob_cube_001.empty_display_type = 'ARROWS'
ob_cube_001.lineart.crease_threshold = 0.0
ob_light_002.location = (0.9864, 0.9931, 3.222)
ob_light_002.rotation_euler = (0.6503, 0.05522, 1.866)
ob_light_002.lock_rotations_4d = False
ob_light_002.empty_display_type = 'ARROWS'
ob_light_002.color = (0.0, 0.0, 0.0, 0.0)
ob_light_002.lineart.crease_threshold = 0.0
ob_light_006.location = (1.001, -0.9783, 3.2)
ob_light_006.rotation_euler = (0.6503, 0.05522, 1.866)
ob_light_006.lock_rotations_4d = False
ob_light_006.empty_display_type = 'ARROWS'
ob_light_006.color = (0.0, 0.0, 0.0, 0.0)
ob_light_006.lineart.crease_threshold = 0.0
ob_light_007.location = (-1.008, -0.9697, 3.211)
ob_light_007.rotation_euler = (0.6503, 0.05522, 1.866)
ob_light_007.lock_rotations_4d = False
ob_light_007.empty_display_type = 'ARROWS'
ob_light_007.color = (0.0, 0.0, 0.0, 0.0)
ob_light_007.lineart.crease_threshold = 0.0
ob_light_008.location = (-0.9986, -1.019, 1.223)
ob_light_008.rotation_euler = (0.6503, 0.05522, 1.866)
ob_light_008.lock_rotations_4d = False
ob_light_008.empty_display_type = 'ARROWS'
ob_light_008.color = (0.0, 0.0, 0.0, 0.0)
ob_light_008.lineart.crease_threshold = 0.0
ob_light_009.location = (-0.987, 1.001, 1.211)
ob_light_009.rotation_euler = (0.6503, 0.05522, 1.866)
ob_light_009.lock_rotations_4d = False
ob_light_009.empty_display_type = 'ARROWS'
ob_light_009.color = (0.0, 0.0, 0.0, 0.0)
ob_light_009.lineart.crease_threshold = 0.0
ob_light_010.location = (0.9612, 0.992, 1.197)
ob_light_010.rotation_euler = (0.6503, 0.05522, 1.866)
ob_light_010.scale = (1.006, 1.539, 1.834)
ob_light_010.lock_rotations_4d = False
ob_light_010.empty_display_type = 'ARROWS'
ob_light_010.color = (0.0, 0.0, 0.0, 0.0)
ob_light_010.lineart.crease_threshold = 0.0
ob_light_011.location = (0.9995, -0.9999, 1.217)
ob_light_011.rotation_euler = (0.6503, 0.05522, 1.866)
ob_light_011.lock_rotations_4d = False
ob_light_011.empty_display_type = 'ARROWS'
ob_light_011.color = (0.0, 0.0, 0.0, 0.0)
ob_light_011.lineart.crease_threshold = 0.0
ob_plane.location = (0.0, 0.0, 0.0)
ob_plane.scale = (20.0, 20.0, 20.0)
ob_plane.lineart.crease_threshold = 0.0

# ---- collection membership
col_collection.objects.link(ob_cube)
col_collection.objects.link(ob_light)
col_collection.objects.link(ob_camera)
col_collection.objects.link(ob_cube_001)
col_collection.objects.link(ob_light_002)
col_collection.objects.link(ob_light_006)
col_collection.objects.link(ob_light_007)
col_collection.objects.link(ob_light_008)
col_collection.objects.link(ob_light_009)
col_collection.objects.link(ob_light_010)
col_collection.objects.link(ob_light_011)
col_collection.objects.link(ob_plane)

# ---- scene / render settings (as saved in the file)
scene.camera = ob_camera
scene.frame_start = 1; scene.frame_end = 250; scene.frame_set(1)
scene.render.engine = 'BLENDER_EEVEE_NEXT'
scene.cycles.use_denoising = False
scene.cycles.samples = 128
scene.cycles.sampling_pattern = 'TABULATED_SOBOL'
scene.cycles.use_adaptive_sampling = False
scene.cycles.use_light_tree = False
scene.eevee.use_volumetric_shadows = True
scene.eevee.use_gtao = True
scene.eevee.use_raytracing = True
scene.view_settings.look = 'Very High Contrast'
scene.view_settings.view_transform = 'Filmic'
bpy.context.view_layer.update()
